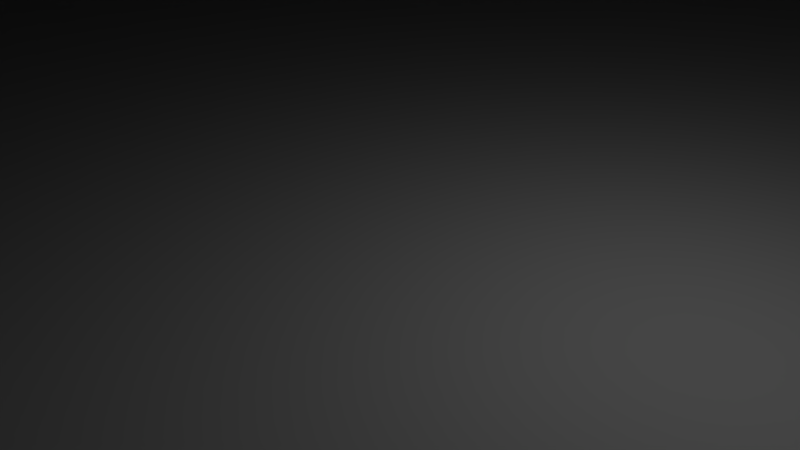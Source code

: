 # Source: Target.blend  (saved by Blender 2.68.0; exported with 4.5.12 LTS)
import bpy
from mathutils import Matrix  # noqa: F401  (used for matrix-valued properties, if any)

bpy.ops.wm.read_factory_settings(use_empty=True)
scene = bpy.context.scene
scene.name = 'Scene'

# ---- collections
col_collection_1 = bpy.data.collections.new('Collection 1'); scene.collection.children.link(col_collection_1)

# ---- materials (node trees are filled in below, after node groups)
mat_material = bpy.data.materials.new('Material')
mat_material.alpha_threshold = 0.0
mat_material.use_transparent_shadow = False
mat_material.roughness = 0.5
mat_material.line_color = (0.0, 0.0, 0.0, 1.0)

# ---- material node trees

# ---- world
world_world = bpy.data.worlds.new('World'); scene.world = world_world
world_world.color = (0.05088, 0.05088, 0.05088)
world_world.use_sun_shadow = False
world_world.sun_shadow_jitter_overblur = 0.0
world_world.cycles.sampling_method = 'MANUAL'
world_world.cycles.sample_map_resolution = 256

# ---- cameras
cam_camera = bpy.data.cameras.new('Camera')
cam_camera.clip_end = 100.0
cam_camera.lens = 35.0
cam_camera.sensor_width = 32.0
cam_camera.sensor_height = 18.0
cam_camera.ortho_scale = 7.314
cam_camera.dof.focus_distance = 0.0
cam_camera.dof.aperture_fstop = 128.0

# ---- lights
light_lamp = bpy.data.lights.new('Lamp', 'POINT')
light_lamp.transmission_factor = 0.0
light_lamp.cutoff_distance = 30.0
light_lamp.energy = 100.0
light_lamp.shadow_buffer_clip_start = 1.001
light_lamp.shadow_soft_size = 0.1
light_lamp.shadow_maximum_resolution = 0.006
light_lamp.use_absolute_resolution = True
light_lamp.cycles.use_multiple_importance_sampling = False

# ---- meshes
me_cube = bpy.data.meshes.new('Cube')
me_cube.from_pydata([(30.0, 30.0, -90.0), (30.0, -30.0, -90.0), (-30.0, -30.0, -90.0), (-30.0, 30.0, -90.0), (30.0, 30.0, 90.0), (30.0, -30.0, 90.0), (-30.0, -30.0, 90.0), (-30.0, 30.0, 90.0)], [], [(0, 1, 2, 3), (4, 7, 6, 5), (0, 4, 5, 1), (1, 5, 6, 2), (2, 6, 7, 3), (4, 0, 3, 7)])
me_cube.materials.append(mat_material)
me_cube.use_remesh_preserve_volume = False
me_cube.use_remesh_preserve_attributes = False
me_cube.use_mirror_vertex_groups = False
me_cube.update()
arm_armature = bpy.data.armatures.new('Armature')  # bones are not reproduced

# ---- objects
ob_armature = bpy.data.objects.new('Armature', arm_armature)
ob_cube = bpy.data.objects.new('Cube', me_cube)
ob_lamp = bpy.data.objects.new('Lamp', light_lamp)
ob_camera = bpy.data.objects.new('Camera', cam_camera)

# ---- transforms, parenting, visibility, modifiers, constraints
ob_armature.location = (0.0, 0.0, 0.0)
ob_armature.show_in_front = True
ob_armature.lineart.crease_threshold = 0.0
ob_cube.parent = ob_armature
ob_cube.location = (0.0, 0.0, 90.0)
ob_cube.lock_rotations_4d = False
ob_cube.empty_display_type = 'ARROWS'
ob_cube.lineart.crease_threshold = 0.0
_vg = ob_cube.vertex_groups.new(name='Bone')
_vg.add([0, 1, 2, 3, 4, 5, 6, 7], 1.0, 'REPLACE')
_m = ob_cube.modifiers.new('Armature', 'ARMATURE')
_m.object = ob_armature
ob_lamp.location = (4.076, 1.005, 5.904)
ob_lamp.rotation_euler = (0.6503, 0.05522, 1.866)
ob_lamp.lock_rotations_4d = False
ob_lamp.empty_display_type = 'ARROWS'
ob_lamp.color = (0.0, 0.0, 0.0, 0.0)
ob_lamp.lineart.crease_threshold = 0.0
ob_camera.location = (7.481, -6.508, 5.344)
ob_camera.rotation_euler = (1.109, 0.01082, 0.8149)
ob_camera.lock_rotations_4d = False
ob_camera.empty_display_type = 'ARROWS'
ob_camera.color = (0.0, 0.0, 0.0, 0.0)
ob_camera.display_type = 'WIRE'
ob_camera.lineart.crease_threshold = 0.0

# ---- collection membership
col_collection_1.objects.link(ob_armature)
col_collection_1.objects.link(ob_cube)
col_collection_1.objects.link(ob_lamp)
col_collection_1.objects.link(ob_camera)

# ---- scene / render settings (as saved in the file)
scene.camera = ob_camera
scene.frame_start = 1; scene.frame_end = 20; scene.frame_set(1)
scene.render.engine = 'BLENDER_EEVEE_NEXT'
scene.render.image_settings.color_mode = 'RGB'
scene.render.image_settings.compression = 90
scene.render.resolution_percentage = 50
scene.render.dither_intensity = 0.0
scene.cycles.use_denoising = False
scene.cycles.samples = 10
scene.cycles.sampling_pattern = 'TABULATED_SOBOL'
scene.cycles.light_sampling_threshold = 0.0
scene.cycles.use_adaptive_sampling = False
scene.cycles.use_light_tree = False
scene.cycles.blur_glossy = 0.0
scene.cycles.volume_bounces = 1
scene.cycles.pixel_filter_type = 'GAUSSIAN'
scene.cycles.sample_clamp_indirect = 0.0
scene.view_settings.view_transform = 'Standard'
bpy.context.view_layer.update()
